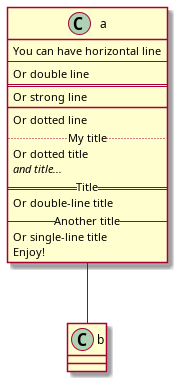

The diagram above was rendered by PlantUML. Its source (embedded in the PNG):
@startuml

class a {
You can have horizontal line
----
Or double line
====
Or strong line
____
Or dotted line
..My title..
Or dotted title
//and title... //
==Title==
Or double-line title
--Another title--
Or single-line title
Enjoy!
}

a -- b 

@enduml